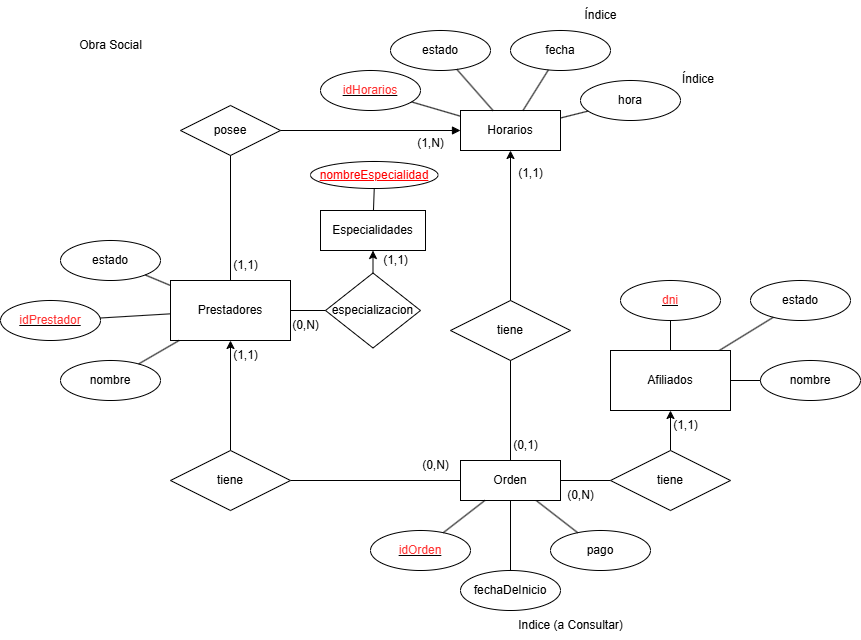

The diagram above was exported from draw.io. Its source (the exported page's mxGraphModel, read from the mxfile embedded in the PNG):
<mxGraphModel dx="2466" dy="1589" grid="1" gridSize="10" guides="1" tooltips="1" connect="1" arrows="1" fold="1" page="0" pageScale="1" pageWidth="827" pageHeight="1169" background="#ffffff" math="0" shadow="0">
  <root>
    <mxCell id="0" />
    <mxCell id="1" parent="0" />
    <mxCell id="0WbMvlUBTaXB_Y7biD85-24" value="estado" style="ellipse;whiteSpace=wrap;html=1;align=center;" parent="1" vertex="1">
      <mxGeometry x="160" y="-470" width="100" height="40" as="geometry" />
    </mxCell>
    <mxCell id="0WbMvlUBTaXB_Y7biD85-25" value="&lt;u&gt;&lt;font style=&quot;color: rgb(255, 51, 51);&quot;&gt;dni&lt;/font&gt;&lt;/u&gt;" style="ellipse;whiteSpace=wrap;html=1;align=center;" parent="1" vertex="1">
      <mxGeometry x="30" y="-470" width="100" height="40" as="geometry" />
    </mxCell>
    <mxCell id="0WbMvlUBTaXB_Y7biD85-26" value="" style="endArrow=none;html=1;rounded=0;" parent="1" source="0WbMvlUBTaXB_Y7biD85-24" target="0WbMvlUBTaXB_Y7biD85-55" edge="1">
      <mxGeometry relative="1" as="geometry">
        <mxPoint x="20" y="-190" as="sourcePoint" />
        <mxPoint x="123.16718427001001" y="-144.22291236001365" as="targetPoint" />
      </mxGeometry>
    </mxCell>
    <mxCell id="0WbMvlUBTaXB_Y7biD85-27" value="" style="endArrow=none;html=1;rounded=0;" parent="1" source="0WbMvlUBTaXB_Y7biD85-25" target="0WbMvlUBTaXB_Y7biD85-55" edge="1">
      <mxGeometry relative="1" as="geometry">
        <mxPoint x="20" y="-190" as="sourcePoint" />
        <mxPoint x="180.12093617005894" y="-145.405657468051" as="targetPoint" />
      </mxGeometry>
    </mxCell>
    <mxCell id="0WbMvlUBTaXB_Y7biD85-28" value="estado" style="ellipse;whiteSpace=wrap;html=1;align=center;" parent="1" vertex="1">
      <mxGeometry x="-530" y="-510" width="100" height="40" as="geometry" />
    </mxCell>
    <mxCell id="0WbMvlUBTaXB_Y7biD85-29" value="" style="endArrow=none;html=1;rounded=0;" parent="1" source="0WbMvlUBTaXB_Y7biD85-28" target="0WbMvlUBTaXB_Y7biD85-56" edge="1">
      <mxGeometry relative="1" as="geometry">
        <mxPoint x="-260" y="-190" as="sourcePoint" />
        <mxPoint x="-126.78906268951755" y="-421.0183497309605" as="targetPoint" />
      </mxGeometry>
    </mxCell>
    <mxCell id="0WbMvlUBTaXB_Y7biD85-30" value="&lt;u&gt;&lt;font style=&quot;color: rgb(255, 51, 51);&quot;&gt;idPrestador&lt;/font&gt;&lt;/u&gt;" style="ellipse;whiteSpace=wrap;html=1;align=center;" parent="1" vertex="1">
      <mxGeometry x="-590" y="-450" width="100" height="40" as="geometry" />
    </mxCell>
    <mxCell id="0WbMvlUBTaXB_Y7biD85-31" value="" style="endArrow=none;html=1;rounded=0;" parent="1" source="0WbMvlUBTaXB_Y7biD85-30" target="0WbMvlUBTaXB_Y7biD85-56" edge="1">
      <mxGeometry relative="1" as="geometry">
        <mxPoint x="-180" y="-190" as="sourcePoint" />
        <mxPoint x="-210" y="-390" as="targetPoint" />
      </mxGeometry>
    </mxCell>
    <mxCell id="0WbMvlUBTaXB_Y7biD85-55" value="Afiliados" style="rounded=0;whiteSpace=wrap;html=1;" parent="1" vertex="1">
      <mxGeometry x="20" y="-400" width="120" height="60" as="geometry" />
    </mxCell>
    <mxCell id="0WbMvlUBTaXB_Y7biD85-56" value="Prestadores" style="rounded=0;whiteSpace=wrap;html=1;" parent="1" vertex="1">
      <mxGeometry x="-420" y="-470" width="120" height="60" as="geometry" />
    </mxCell>
    <mxCell id="0WbMvlUBTaXB_Y7biD85-63" value="pago" style="ellipse;whiteSpace=wrap;html=1;align=center;" parent="1" vertex="1">
      <mxGeometry x="-40" y="-220" width="100" height="40" as="geometry" />
    </mxCell>
    <mxCell id="0WbMvlUBTaXB_Y7biD85-64" value="" style="endArrow=none;html=1;rounded=0;" parent="1" source="0WbMvlUBTaXB_Y7biD85-63" target="0WbMvlUBTaXB_Y7biD85-83" edge="1">
      <mxGeometry width="50" height="50" relative="1" as="geometry">
        <mxPoint x="-40" y="-230" as="sourcePoint" />
        <mxPoint x="-112.1052631578948" y="-251.05263157894728" as="targetPoint" />
      </mxGeometry>
    </mxCell>
    <mxCell id="0WbMvlUBTaXB_Y7biD85-73" value="Obra Social" style="text;html=1;align=center;verticalAlign=middle;resizable=0;points=[];autosize=1;strokeColor=none;fillColor=none;" parent="1" vertex="1">
      <mxGeometry x="-525" y="-720" width="90" height="30" as="geometry" />
    </mxCell>
    <mxCell id="0WbMvlUBTaXB_Y7biD85-74" value="Especialidades" style="rounded=0;whiteSpace=wrap;html=1;" parent="1" vertex="1">
      <mxGeometry x="-270" y="-540" width="105" height="40" as="geometry" />
    </mxCell>
    <mxCell id="0WbMvlUBTaXB_Y7biD85-75" value="especializacion" style="shape=rhombus;perimeter=rhombusPerimeter;whiteSpace=wrap;html=1;align=center;" parent="1" vertex="1">
      <mxGeometry x="-265" y="-477.5" width="95" height="75" as="geometry" />
    </mxCell>
    <mxCell id="0WbMvlUBTaXB_Y7biD85-81" value="" style="endArrow=none;html=1;rounded=0;" parent="1" source="0WbMvlUBTaXB_Y7biD85-75" target="0WbMvlUBTaXB_Y7biD85-56" edge="1">
      <mxGeometry relative="1" as="geometry">
        <mxPoint x="-280" y="-300" as="sourcePoint" />
        <mxPoint x="-220" y="-340" as="targetPoint" />
      </mxGeometry>
    </mxCell>
    <mxCell id="0WbMvlUBTaXB_Y7biD85-82" value="" style="endArrow=classic;html=1;rounded=0;endFill=1;" parent="1" source="0WbMvlUBTaXB_Y7biD85-75" target="0WbMvlUBTaXB_Y7biD85-74" edge="1">
      <mxGeometry relative="1" as="geometry">
        <mxPoint x="-310" y="-360" as="sourcePoint" />
        <mxPoint x="-320" y="-360" as="targetPoint" />
      </mxGeometry>
    </mxCell>
    <mxCell id="0WbMvlUBTaXB_Y7biD85-83" value="Orden" style="whiteSpace=wrap;html=1;align=center;" parent="1" vertex="1">
      <mxGeometry x="-130" y="-290" width="100" height="40" as="geometry" />
    </mxCell>
    <mxCell id="0WbMvlUBTaXB_Y7biD85-86" value="" style="rounded=0;orthogonalLoop=1;jettySize=auto;html=1;" parent="1" source="0WbMvlUBTaXB_Y7biD85-85" target="0WbMvlUBTaXB_Y7biD85-55" edge="1">
      <mxGeometry relative="1" as="geometry" />
    </mxCell>
    <mxCell id="0WbMvlUBTaXB_Y7biD85-87" value="" style="rounded=0;orthogonalLoop=1;jettySize=auto;html=1;endArrow=none;startFill=0;" parent="1" source="0WbMvlUBTaXB_Y7biD85-85" target="0WbMvlUBTaXB_Y7biD85-83" edge="1">
      <mxGeometry relative="1" as="geometry" />
    </mxCell>
    <mxCell id="0WbMvlUBTaXB_Y7biD85-85" value="tiene" style="shape=rhombus;perimeter=rhombusPerimeter;whiteSpace=wrap;html=1;align=center;" parent="1" vertex="1">
      <mxGeometry x="20" y="-300" width="120" height="60" as="geometry" />
    </mxCell>
    <mxCell id="0WbMvlUBTaXB_Y7biD85-89" value="" style="rounded=0;orthogonalLoop=1;jettySize=auto;html=1;" parent="1" source="0WbMvlUBTaXB_Y7biD85-88" target="0WbMvlUBTaXB_Y7biD85-56" edge="1">
      <mxGeometry relative="1" as="geometry" />
    </mxCell>
    <mxCell id="0WbMvlUBTaXB_Y7biD85-90" value="" style="rounded=0;orthogonalLoop=1;jettySize=auto;html=1;endArrow=none;startFill=0;" parent="1" source="0WbMvlUBTaXB_Y7biD85-88" target="0WbMvlUBTaXB_Y7biD85-83" edge="1">
      <mxGeometry relative="1" as="geometry" />
    </mxCell>
    <mxCell id="0WbMvlUBTaXB_Y7biD85-88" value="tiene" style="shape=rhombus;perimeter=rhombusPerimeter;whiteSpace=wrap;html=1;align=center;" parent="1" vertex="1">
      <mxGeometry x="-420" y="-300" width="120" height="60" as="geometry" />
    </mxCell>
    <mxCell id="0WbMvlUBTaXB_Y7biD85-91" value="&lt;u&gt;&lt;font style=&quot;color: rgb(255, 51, 51);&quot;&gt;idOrden&lt;/font&gt;&lt;/u&gt;" style="ellipse;whiteSpace=wrap;html=1;align=center;" parent="1" vertex="1">
      <mxGeometry x="-220" y="-220" width="100" height="40" as="geometry" />
    </mxCell>
    <mxCell id="0WbMvlUBTaXB_Y7biD85-93" value="" style="endArrow=none;html=1;rounded=0;" parent="1" source="0WbMvlUBTaXB_Y7biD85-91" target="0WbMvlUBTaXB_Y7biD85-83" edge="1">
      <mxGeometry relative="1" as="geometry">
        <mxPoint x="-160" y="-360" as="sourcePoint" />
        <mxPoint y="-360" as="targetPoint" />
      </mxGeometry>
    </mxCell>
    <mxCell id="0WbMvlUBTaXB_Y7biD85-97" value="Horarios" style="whiteSpace=wrap;html=1;align=center;" parent="1" vertex="1">
      <mxGeometry x="-130" y="-640" width="100" height="40" as="geometry" />
    </mxCell>
    <mxCell id="0WbMvlUBTaXB_Y7biD85-98" value="posee" style="shape=rhombus;perimeter=rhombusPerimeter;whiteSpace=wrap;html=1;align=center;" parent="1" vertex="1">
      <mxGeometry x="-410" y="-645" width="100" height="50" as="geometry" />
    </mxCell>
    <mxCell id="0WbMvlUBTaXB_Y7biD85-99" value="" style="endArrow=none;html=1;rounded=0;" parent="1" source="0WbMvlUBTaXB_Y7biD85-56" target="0WbMvlUBTaXB_Y7biD85-98" edge="1">
      <mxGeometry width="50" height="50" relative="1" as="geometry">
        <mxPoint x="-260" y="-310" as="sourcePoint" />
        <mxPoint x="-210" y="-360" as="targetPoint" />
      </mxGeometry>
    </mxCell>
    <mxCell id="0WbMvlUBTaXB_Y7biD85-100" value="" style="endArrow=block;html=1;rounded=0;endFill=1;startFill=0;" parent="1" source="0WbMvlUBTaXB_Y7biD85-98" target="0WbMvlUBTaXB_Y7biD85-97" edge="1">
      <mxGeometry width="50" height="50" relative="1" as="geometry">
        <mxPoint x="-260" y="-310" as="sourcePoint" />
        <mxPoint x="-210" y="-360" as="targetPoint" />
        <Array as="points" />
      </mxGeometry>
    </mxCell>
    <mxCell id="0WbMvlUBTaXB_Y7biD85-101" value="fecha" style="ellipse;whiteSpace=wrap;html=1;align=center;" parent="1" vertex="1">
      <mxGeometry x="-80" y="-720" width="100" height="40" as="geometry" />
    </mxCell>
    <mxCell id="0WbMvlUBTaXB_Y7biD85-103" value="" style="endArrow=none;html=1;rounded=0;" parent="1" source="0WbMvlUBTaXB_Y7biD85-97" target="0WbMvlUBTaXB_Y7biD85-101" edge="1">
      <mxGeometry relative="1" as="geometry">
        <mxPoint x="-200" y="-330" as="sourcePoint" />
        <mxPoint x="-40" y="-330" as="targetPoint" />
      </mxGeometry>
    </mxCell>
    <mxCell id="0WbMvlUBTaXB_Y7biD85-104" value="hora" style="ellipse;whiteSpace=wrap;html=1;align=center;" parent="1" vertex="1">
      <mxGeometry x="-10" y="-670" width="100" height="40" as="geometry" />
    </mxCell>
    <mxCell id="0WbMvlUBTaXB_Y7biD85-105" value="" style="endArrow=none;html=1;rounded=0;" parent="1" source="0WbMvlUBTaXB_Y7biD85-97" target="0WbMvlUBTaXB_Y7biD85-104" edge="1">
      <mxGeometry relative="1" as="geometry">
        <mxPoint x="-200" y="-330" as="sourcePoint" />
        <mxPoint x="-40" y="-330" as="targetPoint" />
      </mxGeometry>
    </mxCell>
    <mxCell id="0WbMvlUBTaXB_Y7biD85-106" value="estado" style="ellipse;whiteSpace=wrap;html=1;align=center;" parent="1" vertex="1">
      <mxGeometry x="-200" y="-720" width="100" height="40" as="geometry" />
    </mxCell>
    <mxCell id="0WbMvlUBTaXB_Y7biD85-107" value="" style="endArrow=none;html=1;rounded=0;" parent="1" source="0WbMvlUBTaXB_Y7biD85-106" target="0WbMvlUBTaXB_Y7biD85-97" edge="1">
      <mxGeometry relative="1" as="geometry">
        <mxPoint x="-200" y="-330" as="sourcePoint" />
        <mxPoint x="-40" y="-330" as="targetPoint" />
      </mxGeometry>
    </mxCell>
    <mxCell id="0WbMvlUBTaXB_Y7biD85-108" value="&lt;u&gt;&lt;font style=&quot;color: rgb(255, 51, 51);&quot;&gt;idHorarios&lt;/font&gt;&lt;/u&gt;" style="ellipse;whiteSpace=wrap;html=1;align=center;" parent="1" vertex="1">
      <mxGeometry x="-270" y="-680" width="100" height="40" as="geometry" />
    </mxCell>
    <mxCell id="0WbMvlUBTaXB_Y7biD85-109" value="" style="endArrow=none;html=1;rounded=0;" parent="1" source="0WbMvlUBTaXB_Y7biD85-108" target="0WbMvlUBTaXB_Y7biD85-97" edge="1">
      <mxGeometry relative="1" as="geometry">
        <mxPoint x="-110" y="-330" as="sourcePoint" />
        <mxPoint x="50" y="-330" as="targetPoint" />
      </mxGeometry>
    </mxCell>
    <mxCell id="0WbMvlUBTaXB_Y7biD85-114" value="tiene" style="shape=rhombus;perimeter=rhombusPerimeter;whiteSpace=wrap;html=1;align=center;" parent="1" vertex="1">
      <mxGeometry x="-140" y="-450" width="120" height="60" as="geometry" />
    </mxCell>
    <mxCell id="0WbMvlUBTaXB_Y7biD85-115" value="" style="endArrow=classic;html=1;rounded=0;endFill=1;" parent="1" source="0WbMvlUBTaXB_Y7biD85-114" target="0WbMvlUBTaXB_Y7biD85-97" edge="1">
      <mxGeometry relative="1" as="geometry">
        <mxPoint x="-240" y="-330" as="sourcePoint" />
        <mxPoint x="-80" y="-330" as="targetPoint" />
      </mxGeometry>
    </mxCell>
    <mxCell id="0WbMvlUBTaXB_Y7biD85-118" value="" style="endArrow=none;html=1;rounded=0;" parent="1" source="0WbMvlUBTaXB_Y7biD85-83" target="0WbMvlUBTaXB_Y7biD85-114" edge="1">
      <mxGeometry relative="1" as="geometry">
        <mxPoint x="-240" y="-330" as="sourcePoint" />
        <mxPoint x="-80" y="-330" as="targetPoint" />
      </mxGeometry>
    </mxCell>
    <mxCell id="0WbMvlUBTaXB_Y7biD85-119" style="edgeStyle=orthogonalEdgeStyle;rounded=0;orthogonalLoop=1;jettySize=auto;html=1;exitX=0.5;exitY=1;exitDx=0;exitDy=0;" parent="1" source="0WbMvlUBTaXB_Y7biD85-28" target="0WbMvlUBTaXB_Y7biD85-28" edge="1">
      <mxGeometry relative="1" as="geometry" />
    </mxCell>
    <mxCell id="0WbMvlUBTaXB_Y7biD85-120" style="edgeStyle=orthogonalEdgeStyle;rounded=0;orthogonalLoop=1;jettySize=auto;html=1;exitX=0.5;exitY=1;exitDx=0;exitDy=0;" parent="1" source="0WbMvlUBTaXB_Y7biD85-30" target="0WbMvlUBTaXB_Y7biD85-30" edge="1">
      <mxGeometry relative="1" as="geometry" />
    </mxCell>
    <mxCell id="0WbMvlUBTaXB_Y7biD85-135" value="(0,N)" style="text;html=1;align=center;verticalAlign=middle;resizable=0;points=[];autosize=1;strokeColor=none;fillColor=none;" parent="1" vertex="1">
      <mxGeometry x="-35" y="-270" width="50" height="30" as="geometry" />
    </mxCell>
    <mxCell id="0WbMvlUBTaXB_Y7biD85-136" value="(1,1)" style="text;html=1;align=center;verticalAlign=middle;resizable=0;points=[];autosize=1;strokeColor=none;fillColor=none;" parent="1" vertex="1">
      <mxGeometry x="70" y="-340" width="50" height="30" as="geometry" />
    </mxCell>
    <mxCell id="0WbMvlUBTaXB_Y7biD85-137" value="(1,1)" style="text;html=1;align=center;verticalAlign=middle;resizable=0;points=[];autosize=1;strokeColor=none;fillColor=none;" parent="1" vertex="1">
      <mxGeometry x="-370" y="-410" width="50" height="30" as="geometry" />
    </mxCell>
    <mxCell id="0WbMvlUBTaXB_Y7biD85-138" value="(0,N)" style="text;html=1;align=center;verticalAlign=middle;resizable=0;points=[];autosize=1;strokeColor=none;fillColor=none;" parent="1" vertex="1">
      <mxGeometry x="-180" y="-300" width="50" height="30" as="geometry" />
    </mxCell>
    <mxCell id="0WbMvlUBTaXB_Y7biD85-139" value="(0,1)" style="text;html=1;align=center;verticalAlign=middle;resizable=0;points=[];autosize=1;strokeColor=none;fillColor=none;" parent="1" vertex="1">
      <mxGeometry x="-90" y="-320" width="50" height="30" as="geometry" />
    </mxCell>
    <mxCell id="0WbMvlUBTaXB_Y7biD85-140" value="(1,1)" style="text;html=1;align=center;verticalAlign=middle;resizable=0;points=[];autosize=1;strokeColor=none;fillColor=none;" parent="1" vertex="1">
      <mxGeometry x="-85" y="-592" width="50" height="30" as="geometry" />
    </mxCell>
    <mxCell id="0WbMvlUBTaXB_Y7biD85-141" value="(1,N)" style="text;html=1;align=center;verticalAlign=middle;resizable=0;points=[];autosize=1;strokeColor=none;fillColor=none;" parent="1" vertex="1">
      <mxGeometry x="-185" y="-622" width="50" height="30" as="geometry" />
    </mxCell>
    <mxCell id="0WbMvlUBTaXB_Y7biD85-142" value="(1,1)" style="text;html=1;align=center;verticalAlign=middle;resizable=0;points=[];autosize=1;strokeColor=none;fillColor=none;" parent="1" vertex="1">
      <mxGeometry x="-370" y="-500" width="50" height="30" as="geometry" />
    </mxCell>
    <mxCell id="0WbMvlUBTaXB_Y7biD85-143" value="(1,1)" style="text;html=1;align=center;verticalAlign=middle;resizable=0;points=[];autosize=1;strokeColor=none;fillColor=none;" parent="1" vertex="1">
      <mxGeometry x="-220" y="-505" width="50" height="30" as="geometry" />
    </mxCell>
    <mxCell id="0WbMvlUBTaXB_Y7biD85-144" value="(0,N)" style="text;html=1;align=center;verticalAlign=middle;resizable=0;points=[];autosize=1;strokeColor=none;fillColor=none;" parent="1" vertex="1">
      <mxGeometry x="-310" y="-440" width="50" height="30" as="geometry" />
    </mxCell>
    <mxCell id="0WbMvlUBTaXB_Y7biD85-145" value="&lt;font style=&quot;&quot;&gt;nombreEspecialidad&lt;/font&gt;" style="ellipse;whiteSpace=wrap;html=1;align=center;strokeColor=#000000;fontStyle=4;fontColor=#FF0000;" parent="1" vertex="1">
      <mxGeometry x="-280" y="-589" width="127.5" height="27" as="geometry" />
    </mxCell>
    <mxCell id="0WbMvlUBTaXB_Y7biD85-146" value="" style="endArrow=none;html=1;rounded=0;" parent="1" source="0WbMvlUBTaXB_Y7biD85-145" target="0WbMvlUBTaXB_Y7biD85-74" edge="1">
      <mxGeometry relative="1" as="geometry">
        <mxPoint x="-240" y="-570" as="sourcePoint" />
        <mxPoint x="-80" y="-570" as="targetPoint" />
      </mxGeometry>
    </mxCell>
    <mxCell id="0WbMvlUBTaXB_Y7biD85-147" value="nombre" style="ellipse;whiteSpace=wrap;html=1;align=center;" parent="1" vertex="1">
      <mxGeometry x="-530" y="-390" width="100" height="40" as="geometry" />
    </mxCell>
    <mxCell id="0WbMvlUBTaXB_Y7biD85-148" value="" style="endArrow=none;html=1;rounded=0;" parent="1" source="0WbMvlUBTaXB_Y7biD85-147" target="0WbMvlUBTaXB_Y7biD85-56" edge="1">
      <mxGeometry relative="1" as="geometry">
        <mxPoint x="-520" y="-480" as="sourcePoint" />
        <mxPoint x="-360" y="-480" as="targetPoint" />
      </mxGeometry>
    </mxCell>
    <mxCell id="0WbMvlUBTaXB_Y7biD85-149" value="nombre" style="ellipse;whiteSpace=wrap;html=1;align=center;" parent="1" vertex="1">
      <mxGeometry x="170" y="-390" width="100" height="40" as="geometry" />
    </mxCell>
    <mxCell id="0WbMvlUBTaXB_Y7biD85-150" value="" style="endArrow=none;html=1;rounded=0;" parent="1" source="0WbMvlUBTaXB_Y7biD85-55" target="0WbMvlUBTaXB_Y7biD85-149" edge="1">
      <mxGeometry relative="1" as="geometry">
        <mxPoint x="30" y="-480" as="sourcePoint" />
        <mxPoint x="190" y="-480" as="targetPoint" />
      </mxGeometry>
    </mxCell>
    <mxCell id="0WbMvlUBTaXB_Y7biD85-151" value="fechaDeInicio" style="ellipse;whiteSpace=wrap;html=1;align=center;" parent="1" vertex="1">
      <mxGeometry x="-130" y="-180" width="100" height="40" as="geometry" />
    </mxCell>
    <mxCell id="0WbMvlUBTaXB_Y7biD85-152" value="" style="endArrow=none;html=1;rounded=0;" parent="1" source="0WbMvlUBTaXB_Y7biD85-151" target="0WbMvlUBTaXB_Y7biD85-83" edge="1">
      <mxGeometry relative="1" as="geometry">
        <mxPoint x="-370" y="-360" as="sourcePoint" />
        <mxPoint x="-210" y="-360" as="targetPoint" />
      </mxGeometry>
    </mxCell>
    <mxCell id="0WbMvlUBTaXB_Y7biD85-153" value="Índice" style="text;html=1;align=center;verticalAlign=middle;resizable=0;points=[];autosize=1;strokeColor=none;fillColor=none;" parent="1" vertex="1">
      <mxGeometry x="-20" y="-750" width="60" height="30" as="geometry" />
    </mxCell>
    <mxCell id="0WbMvlUBTaXB_Y7biD85-154" value="Indice (a Consultar)" style="text;html=1;align=center;verticalAlign=middle;resizable=0;points=[];autosize=1;strokeColor=none;fillColor=none;" parent="1" vertex="1">
      <mxGeometry x="-85" y="-140" width="130" height="30" as="geometry" />
    </mxCell>
    <mxCell id="0WbMvlUBTaXB_Y7biD85-155" value="&lt;span style=&quot;color: rgb(0, 0, 0); font-family: Helvetica; font-size: 12px; font-style: normal; font-variant-ligatures: normal; font-variant-caps: normal; font-weight: 400; letter-spacing: normal; orphans: 2; text-align: center; text-indent: 0px; text-transform: none; widows: 2; word-spacing: 0px; -webkit-text-stroke-width: 0px; white-space: nowrap; background-color: rgb(255, 255, 255); text-decoration-thickness: initial; text-decoration-style: initial; text-decoration-color: initial; display: inline !important; float: none;&quot;&gt;Índice&lt;/span&gt;" style="text;whiteSpace=wrap;html=1;" parent="1" vertex="1">
      <mxGeometry x="90" y="-685" width="70" height="40" as="geometry" />
    </mxCell>
  </root>
</mxGraphModel>